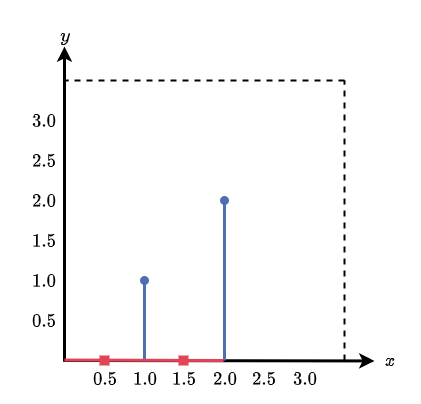

The diagram above was exported from draw.io. Its source (the exported page's mxGraphModel, read from the mxfile embedded in the PNG):
<mxGraphModel dx="420" dy="779" grid="1" gridSize="10" guides="1" tooltips="1" connect="1" arrows="1" fold="1" page="1" pageScale="1" pageWidth="850" pageHeight="1100" math="1" shadow="0">
  <root>
    <mxCell id="0" />
    <mxCell id="1" parent="0" />
    <object label="" y-axis="y-axis" id="dOeda4nRFbvTAitGeQ09-1">
      <mxCell style="endArrow=classic;html=1;rounded=0;strokeWidth=3;fontFamily=Helvetica;" parent="1" edge="1">
        <mxGeometry width="50" height="50" relative="1" as="geometry">
          <mxPoint x="400" y="361" as="sourcePoint" />
          <mxPoint x="400" y="46" as="targetPoint" />
        </mxGeometry>
      </mxCell>
    </object>
    <mxCell id="dOeda4nRFbvTAitGeQ09-2" value="" style="endArrow=classic;html=1;rounded=0;strokeWidth=3;" parent="1" edge="1">
      <mxGeometry width="50" height="50" relative="1" as="geometry">
        <mxPoint x="399" y="360" as="sourcePoint" />
        <mxPoint x="710" y="360.4405099150142" as="targetPoint" />
      </mxGeometry>
    </mxCell>
    <mxCell id="dOeda4nRFbvTAitGeQ09-3" value="$$y$$" style="text;html=1;strokeColor=none;fillColor=none;align=center;verticalAlign=middle;whiteSpace=wrap;rounded=0;fontSize=16;fontStyle=1" parent="1" vertex="1">
      <mxGeometry x="336" width="130" height="70" as="geometry" />
    </mxCell>
    <mxCell id="dOeda4nRFbvTAitGeQ09-4" value="$$x$$" style="text;html=1;strokeColor=none;fillColor=none;align=center;verticalAlign=middle;whiteSpace=wrap;rounded=0;fontSize=16;" parent="1" vertex="1">
      <mxGeometry x="696" y="345" width="60" height="30" as="geometry" />
    </mxCell>
    <mxCell id="dOeda4nRFbvTAitGeQ09-5" value="" style="endArrow=none;dashed=1;html=1;rounded=0;fontSize=16;strokeWidth=2;" parent="1" edge="1">
      <mxGeometry width="50" height="50" relative="1" as="geometry">
        <mxPoint x="680" y="80" as="sourcePoint" />
        <mxPoint x="400" y="80" as="targetPoint" />
      </mxGeometry>
    </mxCell>
    <mxCell id="dOeda4nRFbvTAitGeQ09-6" value="" style="endArrow=none;dashed=1;html=1;rounded=0;fontSize=16;strokeWidth=2;" parent="1" edge="1">
      <mxGeometry width="50" height="50" relative="1" as="geometry">
        <mxPoint x="680" y="360" as="sourcePoint" />
        <mxPoint x="680" y="80" as="targetPoint" />
      </mxGeometry>
    </mxCell>
    <mxCell id="vqPTa7AP0NBIUCLJemyW-1" value="" style="endArrow=oval;html=1;rounded=0;strokeWidth=3;fillColor=#dae8fc;strokeColor=#4D70B0;endFill=1;" edge="1" parent="1">
      <mxGeometry width="50" height="50" relative="1" as="geometry">
        <mxPoint x="480" y="360" as="sourcePoint" />
        <mxPoint x="480" y="280" as="targetPoint" />
      </mxGeometry>
    </mxCell>
    <mxCell id="vqPTa7AP0NBIUCLJemyW-2" value="" style="endArrow=oval;html=1;rounded=0;strokeWidth=3;fillColor=#dae8fc;strokeColor=#4D70B0;endFill=1;" edge="1" parent="1">
      <mxGeometry width="50" height="50" relative="1" as="geometry">
        <mxPoint x="560" y="360" as="sourcePoint" />
        <mxPoint x="560" y="200" as="targetPoint" />
      </mxGeometry>
    </mxCell>
    <mxCell id="vqPTa7AP0NBIUCLJemyW-5" value="" style="endArrow=none;html=1;rounded=0;strokeWidth=3;fillColor=#dae8fc;strokeColor=#E14456;endFill=0;entryX=0;entryY=0.05;entryDx=0;entryDy=0;entryPerimeter=0;exitX=0;exitY=0.038;exitDx=0;exitDy=0;exitPerimeter=0;" edge="1" parent="1" source="vqPTa7AP0NBIUCLJemyW-13" target="vqPTa7AP0NBIUCLJemyW-17">
      <mxGeometry width="50" height="50" relative="1" as="geometry">
        <mxPoint x="440" y="360" as="sourcePoint" />
        <mxPoint x="440" y="300" as="targetPoint" />
      </mxGeometry>
    </mxCell>
    <mxCell id="vqPTa7AP0NBIUCLJemyW-13" value="&lt;font color=&quot;#000000&quot; style=&quot;font-size: 16px;&quot;&gt;$$0.5$$&lt;/font&gt;" style="text;html=1;align=center;verticalAlign=middle;resizable=0;points=[];autosize=1;strokeColor=none;fillColor=none;fontSize=19;fontColor=#E14456;" vertex="1" parent="1">
      <mxGeometry x="400" y="358" width="80" height="40" as="geometry" />
    </mxCell>
    <mxCell id="vqPTa7AP0NBIUCLJemyW-14" value="&lt;font color=&quot;#000000&quot; style=&quot;font-size: 16px;&quot;&gt;$$1.0$$&lt;/font&gt;" style="text;html=1;align=center;verticalAlign=middle;resizable=0;points=[];autosize=1;strokeColor=none;fillColor=none;fontSize=19;fontColor=#E14456;" vertex="1" parent="1">
      <mxGeometry x="440" y="358" width="80" height="40" as="geometry" />
    </mxCell>
    <mxCell id="vqPTa7AP0NBIUCLJemyW-15" value="&lt;font color=&quot;#000000&quot; style=&quot;font-size: 16px;&quot;&gt;$$1.5$$&lt;/font&gt;" style="text;html=1;align=center;verticalAlign=middle;resizable=0;points=[];autosize=1;strokeColor=none;fillColor=none;fontSize=19;fontColor=#E14456;" vertex="1" parent="1">
      <mxGeometry x="479" y="358" width="80" height="40" as="geometry" />
    </mxCell>
    <mxCell id="vqPTa7AP0NBIUCLJemyW-16" value="&lt;font color=&quot;#000000&quot; style=&quot;font-size: 16px;&quot;&gt;$$2.0$$&lt;/font&gt;" style="text;html=1;align=center;verticalAlign=middle;resizable=0;points=[];autosize=1;strokeColor=none;fillColor=none;fontSize=19;fontColor=#E14456;" vertex="1" parent="1">
      <mxGeometry x="520" y="358" width="80" height="40" as="geometry" />
    </mxCell>
    <mxCell id="vqPTa7AP0NBIUCLJemyW-17" value="&lt;font color=&quot;#000000&quot; style=&quot;font-size: 16px;&quot;&gt;$$2.5$$&lt;/font&gt;" style="text;html=1;align=center;verticalAlign=middle;resizable=0;points=[];autosize=1;strokeColor=none;fillColor=none;fontSize=19;fontColor=#E14456;" vertex="1" parent="1">
      <mxGeometry x="559" y="358" width="80" height="40" as="geometry" />
    </mxCell>
    <mxCell id="vqPTa7AP0NBIUCLJemyW-18" value="&lt;font color=&quot;#000000&quot; style=&quot;font-size: 16px;&quot;&gt;$$3.0$$&lt;/font&gt;" style="text;html=1;align=center;verticalAlign=middle;resizable=0;points=[];autosize=1;strokeColor=none;fillColor=none;fontSize=19;fontColor=#E14456;" vertex="1" parent="1">
      <mxGeometry x="600" y="358" width="80" height="40" as="geometry" />
    </mxCell>
    <mxCell id="vqPTa7AP0NBIUCLJemyW-19" value="&lt;font color=&quot;#000000&quot; style=&quot;font-size: 16px;&quot;&gt;$$1.0$$&lt;/font&gt;" style="text;html=1;align=center;verticalAlign=middle;resizable=0;points=[];autosize=1;strokeColor=none;fillColor=none;fontSize=19;fontColor=#E14456;" vertex="1" parent="1">
      <mxGeometry x="339" y="260" width="80" height="40" as="geometry" />
    </mxCell>
    <mxCell id="vqPTa7AP0NBIUCLJemyW-20" value="&lt;font color=&quot;#000000&quot; style=&quot;font-size: 16px;&quot;&gt;$$1.5$$&lt;/font&gt;" style="text;html=1;align=center;verticalAlign=middle;resizable=0;points=[];autosize=1;strokeColor=none;fillColor=none;fontSize=19;fontColor=#E14456;" vertex="1" parent="1">
      <mxGeometry x="339" y="220" width="80" height="40" as="geometry" />
    </mxCell>
    <mxCell id="vqPTa7AP0NBIUCLJemyW-21" value="&lt;font color=&quot;#000000&quot; style=&quot;font-size: 16px;&quot;&gt;$$2.0$$&lt;/font&gt;" style="text;html=1;align=center;verticalAlign=middle;resizable=0;points=[];autosize=1;strokeColor=none;fillColor=none;fontSize=19;fontColor=#E14456;" vertex="1" parent="1">
      <mxGeometry x="339" y="180" width="80" height="40" as="geometry" />
    </mxCell>
    <mxCell id="vqPTa7AP0NBIUCLJemyW-22" value="&lt;font color=&quot;#000000&quot; style=&quot;font-size: 16px;&quot;&gt;$$2.5$$&lt;/font&gt;" style="text;html=1;align=center;verticalAlign=middle;resizable=0;points=[];autosize=1;strokeColor=none;fillColor=none;fontSize=19;fontColor=#E14456;" vertex="1" parent="1">
      <mxGeometry x="339" y="140" width="80" height="40" as="geometry" />
    </mxCell>
    <mxCell id="vqPTa7AP0NBIUCLJemyW-23" value="&lt;font color=&quot;#000000&quot; style=&quot;font-size: 16px;&quot;&gt;$$0.5$$&lt;/font&gt;" style="text;html=1;align=center;verticalAlign=middle;resizable=0;points=[];autosize=1;strokeColor=none;fillColor=none;fontSize=19;fontColor=#E14456;" vertex="1" parent="1">
      <mxGeometry x="339" y="300" width="80" height="40" as="geometry" />
    </mxCell>
    <mxCell id="vqPTa7AP0NBIUCLJemyW-24" value="&lt;font color=&quot;#000000&quot; style=&quot;font-size: 16px;&quot;&gt;$$3.0$$&lt;/font&gt;" style="text;html=1;align=center;verticalAlign=middle;resizable=0;points=[];autosize=1;strokeColor=none;fillColor=none;fontSize=19;fontColor=#E14456;" vertex="1" parent="1">
      <mxGeometry x="339" y="100" width="80" height="40" as="geometry" />
    </mxCell>
    <mxCell id="vqPTa7AP0NBIUCLJemyW-25" value="" style="rounded=0;whiteSpace=wrap;html=1;fontSize=16;fontColor=#000000;fillColor=#E14456;strokeColor=none;" vertex="1" parent="1">
      <mxGeometry x="435" y="355" width="10" height="10" as="geometry" />
    </mxCell>
    <mxCell id="vqPTa7AP0NBIUCLJemyW-26" value="" style="rounded=0;whiteSpace=wrap;html=1;fontSize=16;fontColor=#000000;fillColor=#E14456;strokeColor=none;" vertex="1" parent="1">
      <mxGeometry x="514" y="355" width="10" height="10" as="geometry" />
    </mxCell>
  </root>
</mxGraphModel>